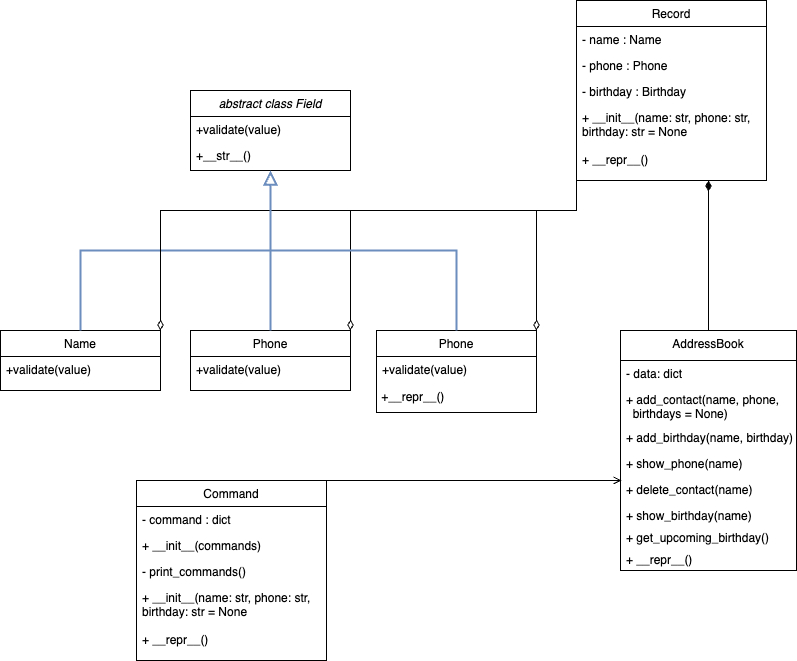

The diagram above was exported from draw.io. Its source (the exported page's mxGraphModel, read from the mxfile embedded in the PNG):
<mxGraphModel dx="894" dy="555" grid="1" gridSize="10" guides="1" tooltips="1" connect="1" arrows="1" fold="1" page="1" pageScale="1" pageWidth="827" pageHeight="1169" math="0" shadow="0">
  <root>
    <mxCell id="WIyWlLk6GJQsqaUBKTNV-0" />
    <mxCell id="WIyWlLk6GJQsqaUBKTNV-1" parent="WIyWlLk6GJQsqaUBKTNV-0" />
    <mxCell id="zkfFHV4jXpPFQw0GAbJ--0" value="abstract class Field" style="swimlane;fontStyle=2;align=center;verticalAlign=top;childLayout=stackLayout;horizontal=1;startSize=26;horizontalStack=0;resizeParent=1;resizeLast=0;collapsible=1;marginBottom=0;rounded=0;shadow=0;strokeWidth=1;" parent="WIyWlLk6GJQsqaUBKTNV-1" vertex="1">
      <mxGeometry x="214" y="220" width="160" height="80" as="geometry">
        <mxRectangle x="230" y="140" width="160" height="26" as="alternateBounds" />
      </mxGeometry>
    </mxCell>
    <mxCell id="zkfFHV4jXpPFQw0GAbJ--2" value="+validate(value)" style="text;align=left;verticalAlign=top;spacingLeft=4;spacingRight=4;overflow=hidden;rotatable=0;points=[[0,0.5],[1,0.5]];portConstraint=eastwest;rounded=0;shadow=0;html=0;" parent="zkfFHV4jXpPFQw0GAbJ--0" vertex="1">
      <mxGeometry y="26" width="160" height="26" as="geometry" />
    </mxCell>
    <mxCell id="zkfFHV4jXpPFQw0GAbJ--3" value="+__str__()" style="text;align=left;verticalAlign=top;spacingLeft=4;spacingRight=4;overflow=hidden;rotatable=0;points=[[0,0.5],[1,0.5]];portConstraint=eastwest;rounded=0;shadow=0;html=0;" parent="zkfFHV4jXpPFQw0GAbJ--0" vertex="1">
      <mxGeometry y="52" width="160" height="26" as="geometry" />
    </mxCell>
    <mxCell id="zkfFHV4jXpPFQw0GAbJ--6" value="Name" style="swimlane;fontStyle=0;align=center;verticalAlign=top;childLayout=stackLayout;horizontal=1;startSize=26;horizontalStack=0;resizeParent=1;resizeLast=0;collapsible=1;marginBottom=0;rounded=0;shadow=0;strokeWidth=1;" parent="WIyWlLk6GJQsqaUBKTNV-1" vertex="1">
      <mxGeometry x="24" y="460" width="160" height="60" as="geometry">
        <mxRectangle x="130" y="380" width="160" height="26" as="alternateBounds" />
      </mxGeometry>
    </mxCell>
    <mxCell id="zkfFHV4jXpPFQw0GAbJ--7" value="+validate(value)" style="text;align=left;verticalAlign=top;spacingLeft=4;spacingRight=4;overflow=hidden;rotatable=0;points=[[0,0.5],[1,0.5]];portConstraint=eastwest;" parent="zkfFHV4jXpPFQw0GAbJ--6" vertex="1">
      <mxGeometry y="26" width="160" height="26" as="geometry" />
    </mxCell>
    <mxCell id="zkfFHV4jXpPFQw0GAbJ--12" value="" style="endArrow=block;endSize=10;endFill=0;shadow=0;strokeWidth=2;rounded=0;curved=0;edgeStyle=elbowEdgeStyle;elbow=vertical;fillColor=#dae8fc;strokeColor=#6c8ebf;" parent="WIyWlLk6GJQsqaUBKTNV-1" source="zkfFHV4jXpPFQw0GAbJ--6" target="zkfFHV4jXpPFQw0GAbJ--0" edge="1">
      <mxGeometry width="160" relative="1" as="geometry">
        <mxPoint x="204" y="303" as="sourcePoint" />
        <mxPoint x="204" y="303" as="targetPoint" />
      </mxGeometry>
    </mxCell>
    <mxCell id="zkfFHV4jXpPFQw0GAbJ--13" value="Phone" style="swimlane;fontStyle=0;align=center;verticalAlign=top;childLayout=stackLayout;horizontal=1;startSize=26;horizontalStack=0;resizeParent=1;resizeLast=0;collapsible=1;marginBottom=0;rounded=0;shadow=0;strokeWidth=1;" parent="WIyWlLk6GJQsqaUBKTNV-1" vertex="1">
      <mxGeometry x="214" y="460" width="160" height="60" as="geometry">
        <mxRectangle x="340" y="380" width="170" height="26" as="alternateBounds" />
      </mxGeometry>
    </mxCell>
    <mxCell id="zkfFHV4jXpPFQw0GAbJ--14" value="+validate(value)" style="text;align=left;verticalAlign=top;spacingLeft=4;spacingRight=4;overflow=hidden;rotatable=0;points=[[0,0.5],[1,0.5]];portConstraint=eastwest;" parent="zkfFHV4jXpPFQw0GAbJ--13" vertex="1">
      <mxGeometry y="26" width="160" height="26" as="geometry" />
    </mxCell>
    <mxCell id="zkfFHV4jXpPFQw0GAbJ--16" value="" style="endArrow=block;endSize=10;endFill=0;shadow=0;strokeWidth=2;rounded=0;curved=0;edgeStyle=elbowEdgeStyle;elbow=vertical;fillColor=#dae8fc;strokeColor=#6c8ebf;" parent="WIyWlLk6GJQsqaUBKTNV-1" source="zkfFHV4jXpPFQw0GAbJ--13" target="zkfFHV4jXpPFQw0GAbJ--0" edge="1">
      <mxGeometry width="160" relative="1" as="geometry">
        <mxPoint x="214" y="473" as="sourcePoint" />
        <mxPoint x="314" y="371" as="targetPoint" />
      </mxGeometry>
    </mxCell>
    <mxCell id="BwrtEcNWdx4sisQPXJPu-58" style="edgeStyle=orthogonalEdgeStyle;rounded=0;orthogonalLoop=1;jettySize=auto;html=1;exitX=0.5;exitY=0;exitDx=0;exitDy=0;endArrow=diamondThin;endFill=1;endSize=8;" edge="1" parent="WIyWlLk6GJQsqaUBKTNV-1" source="zkfFHV4jXpPFQw0GAbJ--17">
      <mxGeometry relative="1" as="geometry">
        <mxPoint x="732" y="310" as="targetPoint" />
      </mxGeometry>
    </mxCell>
    <mxCell id="zkfFHV4jXpPFQw0GAbJ--17" value="AddressBook" style="swimlane;fontStyle=0;align=center;verticalAlign=top;childLayout=stackLayout;horizontal=1;startSize=30;horizontalStack=0;resizeParent=1;resizeLast=0;collapsible=1;marginBottom=0;rounded=0;shadow=0;strokeWidth=1;" parent="WIyWlLk6GJQsqaUBKTNV-1" vertex="1">
      <mxGeometry x="644" y="460" width="176" height="240" as="geometry">
        <mxRectangle x="508" y="120" width="160" height="26" as="alternateBounds" />
      </mxGeometry>
    </mxCell>
    <mxCell id="zkfFHV4jXpPFQw0GAbJ--18" value="- data: dict" style="text;align=left;verticalAlign=top;spacingLeft=4;spacingRight=4;overflow=hidden;rotatable=0;points=[[0,0.5],[1,0.5]];portConstraint=eastwest;" parent="zkfFHV4jXpPFQw0GAbJ--17" vertex="1">
      <mxGeometry y="30" width="176" height="26" as="geometry" />
    </mxCell>
    <mxCell id="zkfFHV4jXpPFQw0GAbJ--19" value="+ add_contact(name, phone,&#10;  birthdays = None)" style="text;align=left;verticalAlign=top;spacingLeft=4;spacingRight=4;overflow=hidden;rotatable=0;points=[[0,0.5],[1,0.5]];portConstraint=eastwest;rounded=0;shadow=0;html=0;" parent="zkfFHV4jXpPFQw0GAbJ--17" vertex="1">
      <mxGeometry y="56" width="176" height="38" as="geometry" />
    </mxCell>
    <mxCell id="zkfFHV4jXpPFQw0GAbJ--21" value="+ add_birthday(name, birthday)" style="text;align=left;verticalAlign=top;spacingLeft=4;spacingRight=4;overflow=hidden;rotatable=0;points=[[0,0.5],[1,0.5]];portConstraint=eastwest;rounded=0;shadow=0;html=0;" parent="zkfFHV4jXpPFQw0GAbJ--17" vertex="1">
      <mxGeometry y="94" width="176" height="26" as="geometry" />
    </mxCell>
    <mxCell id="zkfFHV4jXpPFQw0GAbJ--22" value="+ show_phone(name)" style="text;align=left;verticalAlign=top;spacingLeft=4;spacingRight=4;overflow=hidden;rotatable=0;points=[[0,0.5],[1,0.5]];portConstraint=eastwest;rounded=0;shadow=0;html=0;" parent="zkfFHV4jXpPFQw0GAbJ--17" vertex="1">
      <mxGeometry y="120" width="176" height="26" as="geometry" />
    </mxCell>
    <mxCell id="BwrtEcNWdx4sisQPXJPu-28" value="+ delete_contact(name)" style="text;align=left;verticalAlign=top;spacingLeft=4;spacingRight=4;overflow=hidden;rotatable=0;points=[[0,0.5],[1,0.5]];portConstraint=eastwest;rounded=0;shadow=0;html=0;" vertex="1" parent="zkfFHV4jXpPFQw0GAbJ--17">
      <mxGeometry y="146" width="176" height="26" as="geometry" />
    </mxCell>
    <mxCell id="BwrtEcNWdx4sisQPXJPu-29" value="+ show_birthday(name)" style="text;align=left;verticalAlign=top;spacingLeft=4;spacingRight=4;overflow=hidden;rotatable=0;points=[[0,0.5],[1,0.5]];portConstraint=eastwest;rounded=0;shadow=0;html=0;" vertex="1" parent="zkfFHV4jXpPFQw0GAbJ--17">
      <mxGeometry y="172" width="176" height="22" as="geometry" />
    </mxCell>
    <mxCell id="BwrtEcNWdx4sisQPXJPu-30" value="+ get_upcoming_birthday()" style="text;align=left;verticalAlign=top;spacingLeft=4;spacingRight=4;overflow=hidden;rotatable=0;points=[[0,0.5],[1,0.5]];portConstraint=eastwest;rounded=0;shadow=0;html=0;" vertex="1" parent="zkfFHV4jXpPFQw0GAbJ--17">
      <mxGeometry y="194" width="176" height="22" as="geometry" />
    </mxCell>
    <mxCell id="BwrtEcNWdx4sisQPXJPu-31" value="+ __repr__()" style="text;align=left;verticalAlign=top;spacingLeft=4;spacingRight=4;overflow=hidden;rotatable=0;points=[[0,0.5],[1,0.5]];portConstraint=eastwest;rounded=0;shadow=0;html=0;" vertex="1" parent="zkfFHV4jXpPFQw0GAbJ--17">
      <mxGeometry y="216" width="176" height="22" as="geometry" />
    </mxCell>
    <mxCell id="BwrtEcNWdx4sisQPXJPu-4" value="Phone" style="swimlane;fontStyle=0;align=center;verticalAlign=top;childLayout=stackLayout;horizontal=1;startSize=26;horizontalStack=0;resizeParent=1;resizeLast=0;collapsible=1;marginBottom=0;rounded=0;shadow=0;strokeWidth=1;" vertex="1" parent="WIyWlLk6GJQsqaUBKTNV-1">
      <mxGeometry x="400" y="460" width="160" height="82" as="geometry">
        <mxRectangle x="130" y="380" width="160" height="26" as="alternateBounds" />
      </mxGeometry>
    </mxCell>
    <mxCell id="BwrtEcNWdx4sisQPXJPu-5" value="+validate(value)" style="text;align=left;verticalAlign=top;spacingLeft=4;spacingRight=4;overflow=hidden;rotatable=0;points=[[0,0.5],[1,0.5]];portConstraint=eastwest;" vertex="1" parent="BwrtEcNWdx4sisQPXJPu-4">
      <mxGeometry y="26" width="160" height="26" as="geometry" />
    </mxCell>
    <mxCell id="BwrtEcNWdx4sisQPXJPu-7" value="&amp;nbsp;+__repr__()" style="text;html=1;align=left;verticalAlign=middle;resizable=0;points=[];autosize=1;strokeColor=none;fillColor=none;" vertex="1" parent="BwrtEcNWdx4sisQPXJPu-4">
      <mxGeometry y="52" width="160" height="30" as="geometry" />
    </mxCell>
    <mxCell id="BwrtEcNWdx4sisQPXJPu-55" style="edgeStyle=orthogonalEdgeStyle;rounded=0;orthogonalLoop=1;jettySize=auto;html=1;exitX=0;exitY=1;exitDx=0;exitDy=0;entryX=1;entryY=0;entryDx=0;entryDy=0;endArrow=diamondThin;endFill=0;endSize=8;" edge="1" parent="WIyWlLk6GJQsqaUBKTNV-1" source="BwrtEcNWdx4sisQPXJPu-17" target="zkfFHV4jXpPFQw0GAbJ--6">
      <mxGeometry relative="1" as="geometry">
        <Array as="points">
          <mxPoint x="600" y="340" />
          <mxPoint x="184" y="340" />
        </Array>
      </mxGeometry>
    </mxCell>
    <mxCell id="BwrtEcNWdx4sisQPXJPu-56" style="edgeStyle=orthogonalEdgeStyle;rounded=0;orthogonalLoop=1;jettySize=auto;html=1;exitX=0;exitY=1;exitDx=0;exitDy=0;entryX=1;entryY=0;entryDx=0;entryDy=0;endArrow=diamondThin;endFill=0;endSize=8;" edge="1" parent="WIyWlLk6GJQsqaUBKTNV-1" source="BwrtEcNWdx4sisQPXJPu-17" target="zkfFHV4jXpPFQw0GAbJ--13">
      <mxGeometry relative="1" as="geometry">
        <Array as="points">
          <mxPoint x="600" y="340" />
          <mxPoint x="374" y="340" />
        </Array>
      </mxGeometry>
    </mxCell>
    <mxCell id="BwrtEcNWdx4sisQPXJPu-57" style="edgeStyle=orthogonalEdgeStyle;rounded=0;orthogonalLoop=1;jettySize=auto;html=1;exitX=0;exitY=1;exitDx=0;exitDy=0;entryX=1;entryY=0;entryDx=0;entryDy=0;endArrow=diamondThin;endFill=0;endSize=8;" edge="1" parent="WIyWlLk6GJQsqaUBKTNV-1" source="BwrtEcNWdx4sisQPXJPu-17" target="BwrtEcNWdx4sisQPXJPu-4">
      <mxGeometry relative="1" as="geometry">
        <Array as="points">
          <mxPoint x="600" y="340" />
          <mxPoint x="560" y="340" />
        </Array>
      </mxGeometry>
    </mxCell>
    <mxCell id="BwrtEcNWdx4sisQPXJPu-17" value="Record" style="swimlane;fontStyle=0;align=center;verticalAlign=top;childLayout=stackLayout;horizontal=1;startSize=26;horizontalStack=0;resizeParent=1;resizeLast=0;collapsible=1;marginBottom=0;rounded=0;shadow=0;strokeWidth=1;" vertex="1" parent="WIyWlLk6GJQsqaUBKTNV-1">
      <mxGeometry x="600" y="130" width="190" height="180" as="geometry">
        <mxRectangle x="508" y="120" width="160" height="26" as="alternateBounds" />
      </mxGeometry>
    </mxCell>
    <mxCell id="BwrtEcNWdx4sisQPXJPu-18" value="- name : Name" style="text;align=left;verticalAlign=top;spacingLeft=4;spacingRight=4;overflow=hidden;rotatable=0;points=[[0,0.5],[1,0.5]];portConstraint=eastwest;" vertex="1" parent="BwrtEcNWdx4sisQPXJPu-17">
      <mxGeometry y="26" width="190" height="26" as="geometry" />
    </mxCell>
    <mxCell id="BwrtEcNWdx4sisQPXJPu-19" value="- phone : Phone" style="text;align=left;verticalAlign=top;spacingLeft=4;spacingRight=4;overflow=hidden;rotatable=0;points=[[0,0.5],[1,0.5]];portConstraint=eastwest;rounded=0;shadow=0;html=0;" vertex="1" parent="BwrtEcNWdx4sisQPXJPu-17">
      <mxGeometry y="52" width="190" height="26" as="geometry" />
    </mxCell>
    <mxCell id="BwrtEcNWdx4sisQPXJPu-20" value="- birthday : Birthday" style="text;align=left;verticalAlign=top;spacingLeft=4;spacingRight=4;overflow=hidden;rotatable=0;points=[[0,0.5],[1,0.5]];portConstraint=eastwest;rounded=0;shadow=0;html=0;" vertex="1" parent="BwrtEcNWdx4sisQPXJPu-17">
      <mxGeometry y="78" width="190" height="26" as="geometry" />
    </mxCell>
    <mxCell id="BwrtEcNWdx4sisQPXJPu-21" value="+ __init__(name: str, phone: str,&#10;birthday: str = None&#10;&#10;+ __repr__()" style="text;align=left;verticalAlign=top;spacingLeft=4;spacingRight=4;overflow=hidden;rotatable=0;points=[[0,0.5],[1,0.5]];portConstraint=eastwest;rounded=0;shadow=0;html=0;" vertex="1" parent="BwrtEcNWdx4sisQPXJPu-17">
      <mxGeometry y="104" width="190" height="66" as="geometry" />
    </mxCell>
    <mxCell id="BwrtEcNWdx4sisQPXJPu-61" style="rounded=0;orthogonalLoop=1;jettySize=auto;html=1;exitX=1;exitY=0;exitDx=0;exitDy=0;entryX=0.006;entryY=0.154;entryDx=0;entryDy=0;entryPerimeter=0;endArrow=open;endFill=0;" edge="1" parent="WIyWlLk6GJQsqaUBKTNV-1" source="BwrtEcNWdx4sisQPXJPu-37" target="BwrtEcNWdx4sisQPXJPu-28">
      <mxGeometry relative="1" as="geometry" />
    </mxCell>
    <mxCell id="BwrtEcNWdx4sisQPXJPu-37" value="Command" style="swimlane;fontStyle=0;align=center;verticalAlign=top;childLayout=stackLayout;horizontal=1;startSize=26;horizontalStack=0;resizeParent=1;resizeLast=0;collapsible=1;marginBottom=0;rounded=0;shadow=0;strokeWidth=1;" vertex="1" parent="WIyWlLk6GJQsqaUBKTNV-1">
      <mxGeometry x="160" y="610" width="190" height="180" as="geometry">
        <mxRectangle x="508" y="120" width="160" height="26" as="alternateBounds" />
      </mxGeometry>
    </mxCell>
    <mxCell id="BwrtEcNWdx4sisQPXJPu-38" value="- command : dict" style="text;align=left;verticalAlign=top;spacingLeft=4;spacingRight=4;overflow=hidden;rotatable=0;points=[[0,0.5],[1,0.5]];portConstraint=eastwest;" vertex="1" parent="BwrtEcNWdx4sisQPXJPu-37">
      <mxGeometry y="26" width="190" height="26" as="geometry" />
    </mxCell>
    <mxCell id="BwrtEcNWdx4sisQPXJPu-39" value="+ __init__(commands)" style="text;align=left;verticalAlign=top;spacingLeft=4;spacingRight=4;overflow=hidden;rotatable=0;points=[[0,0.5],[1,0.5]];portConstraint=eastwest;rounded=0;shadow=0;html=0;" vertex="1" parent="BwrtEcNWdx4sisQPXJPu-37">
      <mxGeometry y="52" width="190" height="26" as="geometry" />
    </mxCell>
    <mxCell id="BwrtEcNWdx4sisQPXJPu-40" value="- print_commands()" style="text;align=left;verticalAlign=top;spacingLeft=4;spacingRight=4;overflow=hidden;rotatable=0;points=[[0,0.5],[1,0.5]];portConstraint=eastwest;rounded=0;shadow=0;html=0;" vertex="1" parent="BwrtEcNWdx4sisQPXJPu-37">
      <mxGeometry y="78" width="190" height="26" as="geometry" />
    </mxCell>
    <mxCell id="BwrtEcNWdx4sisQPXJPu-41" value="+ __init__(name: str, phone: str,&#10;birthday: str = None&#10;&#10;+ __repr__()" style="text;align=left;verticalAlign=top;spacingLeft=4;spacingRight=4;overflow=hidden;rotatable=0;points=[[0,0.5],[1,0.5]];portConstraint=eastwest;rounded=0;shadow=0;html=0;" vertex="1" parent="BwrtEcNWdx4sisQPXJPu-37">
      <mxGeometry y="104" width="190" height="66" as="geometry" />
    </mxCell>
    <mxCell id="BwrtEcNWdx4sisQPXJPu-52" value="" style="endArrow=block;endSize=10;endFill=0;shadow=0;strokeWidth=2;rounded=0;curved=0;edgeStyle=elbowEdgeStyle;elbow=vertical;exitX=0.5;exitY=0;exitDx=0;exitDy=0;exitPerimeter=0;fillColor=#dae8fc;strokeColor=#6c8ebf;" edge="1" parent="WIyWlLk6GJQsqaUBKTNV-1" source="BwrtEcNWdx4sisQPXJPu-4">
      <mxGeometry width="160" relative="1" as="geometry">
        <mxPoint x="474" y="440" as="sourcePoint" />
        <mxPoint x="294" y="300" as="targetPoint" />
        <Array as="points">
          <mxPoint x="454" y="380" />
        </Array>
      </mxGeometry>
    </mxCell>
  </root>
</mxGraphModel>